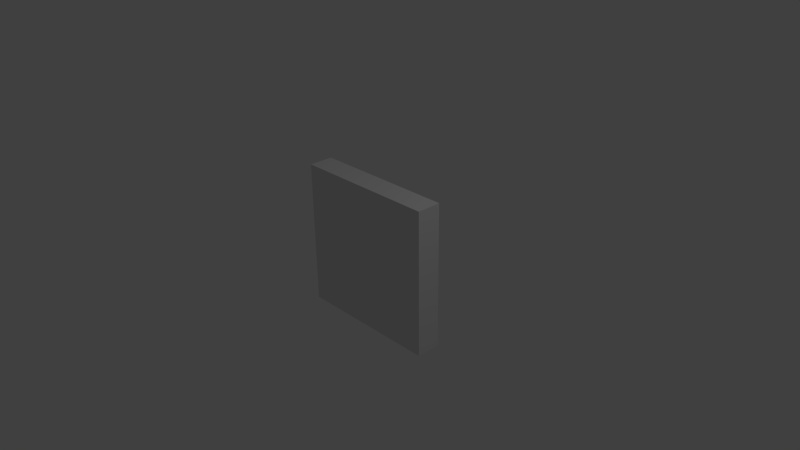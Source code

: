 # Source: WallChunk.blend  (saved by Blender 2.75.0; exported with 4.5.12 LTS)
import bpy
from mathutils import Matrix  # noqa: F401  (used for matrix-valued properties, if any)

bpy.ops.wm.read_factory_settings(use_empty=True)
scene = bpy.context.scene
scene.name = 'Scene'

# ---- collections
col_collection_1 = bpy.data.collections.new('Collection 1'); scene.collection.children.link(col_collection_1)

# ---- materials (node trees are filled in below, after node groups)
mat_material = bpy.data.materials.new('Material')
mat_material.alpha_threshold = 0.0
mat_material.use_transparent_shadow = False
mat_material.roughness = 0.5
mat_material.line_color = (0.0, 0.0, 0.0, 1.0)

# ---- material node trees

# ---- world
world_world = bpy.data.worlds.new('World'); scene.world = world_world
world_world.color = (0.05088, 0.05088, 0.05088)
world_world.use_sun_shadow = False
world_world.sun_shadow_jitter_overblur = 0.0
world_world.cycles.sampling_method = 'MANUAL'
world_world.cycles.sample_map_resolution = 256

# ---- cameras
cam_camera = bpy.data.cameras.new('Camera')
cam_camera.clip_end = 100.0
cam_camera.lens = 35.0
cam_camera.sensor_width = 32.0
cam_camera.sensor_height = 18.0
cam_camera.ortho_scale = 7.314
cam_camera.dof.focus_distance = 0.0
cam_camera.dof.aperture_fstop = 128.0

# ---- lights
light_lamp = bpy.data.lights.new('Lamp', 'POINT')
light_lamp.transmission_factor = 0.0
light_lamp.cutoff_distance = 30.0
light_lamp.energy = 100.0
light_lamp.shadow_buffer_clip_start = 1.001
light_lamp.shadow_soft_size = 0.1
light_lamp.shadow_maximum_resolution = 0.006
light_lamp.use_absolute_resolution = True
light_lamp.cycles.use_multiple_importance_sampling = False

# ---- meshes
me_cube = bpy.data.meshes.new('Cube')
me_cube.from_pydata([(1.0, 1.0, -1.0), (1.0, -1.0, -1.0), (-1.0, -1.0, -1.0), (-1.0, 1.0, -1.0), (1.0, 1.0, 1.0), (1.0, -1.0, 1.0), (-1.0, -1.0, 1.0), (-1.0, 1.0, 1.0)], [], [(0, 1, 2, 3), (4, 7, 6, 5), (0, 4, 5, 1), (1, 5, 6, 2), (2, 6, 7, 3), (4, 0, 3, 7)])
me_cube.materials.append(mat_material)
me_cube.use_remesh_preserve_volume = False
me_cube.use_remesh_preserve_attributes = False
me_cube.use_mirror_vertex_groups = False
me_cube.update()

# ---- objects
ob_cube = bpy.data.objects.new('Cube', me_cube)
ob_lamp = bpy.data.objects.new('Lamp', light_lamp)
ob_camera = bpy.data.objects.new('Camera', cam_camera)

# ---- transforms, parenting, visibility, modifiers, constraints
ob_cube.location = (0.0, 0.0, 0.0)
ob_cube.scale = (1.0, 0.1667, 1.0)
ob_cube.lock_rotations_4d = False
ob_cube.empty_display_type = 'ARROWS'
ob_cube.lineart.crease_threshold = 0.0
ob_lamp.location = (4.076, 1.005, 5.904)
ob_lamp.rotation_euler = (0.6503, 0.05522, 1.866)
ob_lamp.lock_rotations_4d = False
ob_lamp.empty_display_type = 'ARROWS'
ob_lamp.color = (0.0, 0.0, 0.0, 0.0)
ob_lamp.lineart.crease_threshold = 0.0
ob_camera.location = (7.481, -6.508, 5.344)
ob_camera.rotation_euler = (1.109, 0.01082, 0.8149)
ob_camera.lock_rotations_4d = False
ob_camera.empty_display_type = 'ARROWS'
ob_camera.color = (0.0, 0.0, 0.0, 0.0)
ob_camera.display_type = 'WIRE'
ob_camera.lineart.crease_threshold = 0.0

# ---- collection membership
col_collection_1.objects.link(ob_cube)
col_collection_1.objects.link(ob_lamp)
col_collection_1.objects.link(ob_camera)

# ---- scene / render settings (as saved in the file)
scene.camera = ob_camera
scene.frame_start = 1; scene.frame_end = 250; scene.frame_set(1)
scene.render.engine = 'BLENDER_EEVEE_NEXT'
scene.render.resolution_percentage = 50
scene.render.dither_intensity = 0.0
scene.cycles.use_denoising = False
scene.cycles.samples = 10
scene.cycles.sampling_pattern = 'TABULATED_SOBOL'
scene.cycles.light_sampling_threshold = 0.0
scene.cycles.use_adaptive_sampling = False
scene.cycles.use_light_tree = False
scene.cycles.blur_glossy = 0.0
scene.cycles.pixel_filter_type = 'GAUSSIAN'
scene.cycles.sample_clamp_indirect = 0.0
scene.view_settings.view_transform = 'Standard'
bpy.context.view_layer.update()
